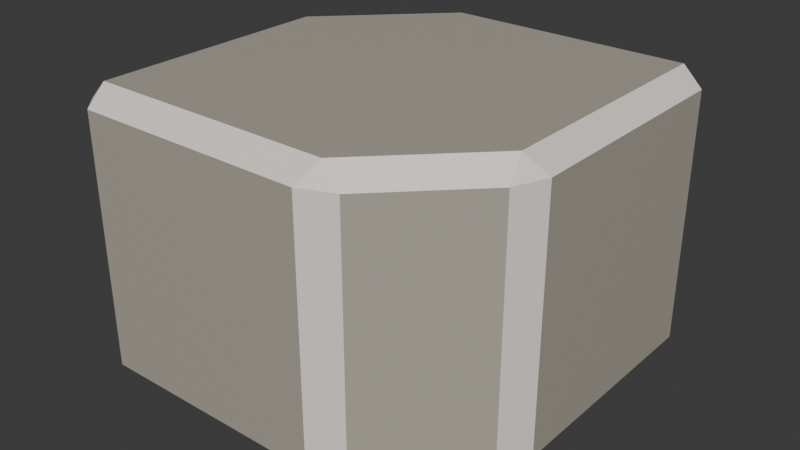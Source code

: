 # Source: rock_7.blend  (saved by Blender 4.3.34; exported with 4.5.12 LTS)
import bpy
from mathutils import Matrix  # noqa: F401  (used for matrix-valued properties, if any)

bpy.ops.wm.read_factory_settings(use_empty=True)
scene = bpy.context.scene
scene.name = 'Scene'

# ---- collections
col_collection = bpy.data.collections.new('Collection'); scene.collection.children.link(col_collection)

# ---- materials (node trees are filled in below, after node groups)
mat_rock_material_010 = bpy.data.materials.new('rock_material.010')
mat_edges_010 = bpy.data.materials.new('edges.010')

# ---- material node trees
mat_rock_material_010.use_nodes = True; mat_rock_material_010.node_tree.nodes.clear()
_N = mat_rock_material_010.node_tree.nodes; _L = mat_rock_material_010.node_tree.links
n0 = _N.new('ShaderNodeBsdfPrincipled'); n0.name = 'Principled BSDF'; n0.location = (10, 300)
n0.inputs[0].default_value = (0.4371, 0.4087, 0.3452, 1.0)
n1 = _N.new('ShaderNodeOutputMaterial'); n1.name = 'Material Output'; n1.location = (300, 300)
_L.new(n0.outputs[0], n1.inputs[0])
n1.is_active_output = True
mat_edges_010.use_nodes = True; mat_edges_010.node_tree.nodes.clear()
_N = mat_edges_010.node_tree.nodes; _L = mat_edges_010.node_tree.links
n0 = _N.new('ShaderNodeBsdfPrincipled'); n0.name = 'Principled BSDF'; n0.location = (10, 300)
n0.inputs[0].default_value = (0.9131, 0.8199, 0.7715, 1.0)
n1 = _N.new('ShaderNodeOutputMaterial'); n1.name = 'Material Output'; n1.location = (300, 300)
_L.new(n0.outputs[0], n1.inputs[0])
n1.is_active_output = True

# ---- world
world_world = bpy.data.worlds.new('World'); scene.world = world_world
world_world.use_nodes = True; world_world.node_tree.nodes.clear()
_N = world_world.node_tree.nodes; _L = world_world.node_tree.links
n0 = _N.new('ShaderNodeOutputWorld'); n0.name = 'World Output'; n0.location = (300, 300)
n1 = _N.new('ShaderNodeBackground'); n1.name = 'Background'; n1.location = (10, 300)
n1.inputs[0].default_value = (0.05088, 0.05088, 0.05088, 1.0)
_L.new(n1.outputs[0], n0.inputs[0])
n0.is_active_output = True
world_world.color = (0.05088, 0.05088, 0.05088)
world_world.sun_shadow_jitter_overblur = 0.0

# ---- meshes
me_cube_022 = bpy.data.meshes.new('Cube.022')
me_cube_022.from_pydata([(-0.3604, -0.3604, 0.005379), (-0.3604, -0.4004, 0.04538), (-0.4004, -0.3604, 0.04538), (-0.4004, -0.3604, 0.5673), (-0.3604, -0.4004, 0.5673), (-0.3604, -0.3604, 0.6073), (-0.4004, 0.3604, 0.04538), (-0.3604, 0.4004, 0.04538), (-0.3604, 0.3604, 0.005379), (0.3604, 0.3604, 0.005379), (0.3604, 0.4004, 0.04538), (0.4004, 0.3604, 0.04538), (0.3604, 0.4004, 0.5673), (0.3604, 0.3604, 0.6073), (0.4004, 0.3604, 0.5673), (0.3604, -0.1522, 0.005379), (0.4004, -0.1287, 0.04538), (0.3721, -0.197, 0.04538), (0.1287, -0.4004, 0.04538), (0.1522, -0.3604, 0.005379), (0.197, -0.3721, 0.04538), (0.1522, -0.3604, 0.6073), (0.1287, -0.4004, 0.5673), (0.197, -0.3721, 0.5673), (0.3604, -0.1522, 0.6073), (0.3721, -0.197, 0.5673), (0.4004, -0.1287, 0.5673), (-0.1369, 0.3604, 0.6073), (-0.1369, 0.4004, 0.5673), (-0.2188, 0.3677, 0.5747), (-0.3604, 0.4004, 0.3439), (-0.4004, 0.3604, 0.3439), (-0.3677, 0.3677, 0.4258), (-0.3604, 0.1369, 0.6073), (-0.3677, 0.2188, 0.5747), (-0.4004, 0.1369, 0.5673)], [], [(11, 14, 26, 16), (13, 27, 33, 5, 21, 24), (18, 22, 4, 1), (23, 20, 17, 25), (29, 32, 34), (2, 3, 35, 31, 6), (7, 30, 28, 12, 10), (0, 1, 2), (3, 4, 5), (6, 7, 8), (9, 10, 11), (12, 13, 14), (15, 16, 17), (18, 19, 20), (21, 22, 23), (24, 25, 26), (27, 28, 29), (30, 31, 32), (33, 34, 35), (8, 0, 2, 6), (1, 4, 3, 2), (9, 8, 7, 10), (14, 11, 10, 12), (24, 21, 23, 25), (22, 18, 20, 23), (19, 15, 17, 20), (16, 26, 25, 17), (11, 16, 15, 9), (18, 1, 0, 19), (13, 24, 26, 14), (21, 5, 4, 22), (33, 27, 29, 34), (28, 30, 32, 29), (31, 35, 34, 32), (12, 28, 27, 13), (35, 3, 5, 33), (30, 7, 6, 31), (8, 9, 15, 19, 0)])
me_cube_022.polygons.foreach_set('material_index', [0, 0, 0, 0, 0, 0, 0, 1, 1, 1, 1, 1, 1, 1, 1, 1, 1, 1, 1, 1, 1, 1, 1, 1, 1, 1, 1, 1, 1, 1, 1, 1, 1, 1, 1, 1, 1, 0])
_uv = me_cube_022.uv_layers.new(name='UVMap')
_uv.uv.foreach_set('vector', [0.3916, 0.5125, 0.6084, 0.5125, 0.6084, 0.6652, 0.3916, 0.6652, 0.6375, 0.5125, 0.7927, 0.5125, 0.8625, 0.5823, 0.8625, 0.7375, 0.7025, 0.7375, 0.6375, 0.6725, 0.3916, 0.8348, 0.6084, 0.8348, 0.6084, 0.9875, 0.3916, 0.9875, 0.6084, 0.8047, 0.3916, 0.8047, 0.3916, 0.6953, 0.6084, 0.6953, 0.7386, 0.4237, 0.5725, 0.2729, 0.6343, 0.2264, 0.3916, 0.01249, 0.6084, 0.01249, 0.6084, 0.1677, 0.5156, 0.2375, 0.3916, 0.2375, 0.3916, 0.2625, 0.5156, 0.2625, 0.6084, 0.3323, 0.6084, 0.4875, 0.3916, 0.4875, 0.1375, 0.7375, 0.1375, 0.75, 0.125, 0.7375, 0.6084, 0.01249, 0.6084, 0.0, 0.625, 0.01249, 0.125, 0.5125, 0.1375, 0.5, 0.1375, 0.5125, 0.3625, 0.5125, 0.3625, 0.5, 0.375, 0.5125, 0.6084, 0.4875, 0.625, 0.4875, 0.6084, 0.5, 0.3625, 0.6725, 0.375, 0.6652, 0.3662, 0.6865, 0.2902, 0.75, 0.2975, 0.7375, 0.3115, 0.7412, 0.625, 0.8275, 0.6084, 0.8348, 0.6084, 0.8223, 0.625, 0.685, 0.6084, 0.6953, 0.6084, 0.6777, 0.625, 0.3323, 0.6084, 0.3323, 0.6047, 0.3118, 0.5156, 0.25, 0.5156, 0.2375, 0.5428, 0.2347, 0.625, 0.1677, 0.6047, 0.1882, 0.6084, 0.1677, 0.1375, 0.5125, 0.1375, 0.7375, 0.125, 0.7375, 0.125, 0.5125, 0.3916, 0.0, 0.6084, 0.0, 0.6084, 0.01249, 0.3916, 0.01249, 0.3625, 0.5125, 0.1375, 0.5125, 0.1375, 0.5, 0.3625, 0.5, 0.6084, 0.5125, 0.3916, 0.5125, 0.3916, 0.4875, 0.6084, 0.4875, 0.625, 0.685, 0.625, 0.815, 0.6084, 0.8047, 0.6084, 0.6953, 0.6084, 0.8348, 0.3916, 0.8348, 0.3916, 0.8047, 0.6084, 0.8047, 0.2975, 0.7375, 0.3625, 0.6725, 0.3662, 0.6865, 0.3115, 0.7412, 0.3916, 0.6652, 0.6084, 0.6652, 0.6084, 0.6953, 0.3916, 0.6953, 0.3916, 0.5125, 0.3916, 0.6652, 0.3625, 0.6725, 0.3625, 0.5125, 0.2902, 0.75, 0.1375, 0.75, 0.1375, 0.7375, 0.2975, 0.7375, 0.6375, 0.5125, 0.6375, 0.6725, 0.6084, 0.6652, 0.6084, 0.5125, 0.625, 0.8275, 0.625, 0.9875, 0.6084, 0.9875, 0.6084, 0.8348, 0.6332, 0.1884, 0.7897, 0.4845, 0.7386, 0.4237, 0.6343, 0.2264, 0.6084, 0.3323, 0.5156, 0.2625, 0.5428, 0.2653, 0.6047, 0.3118, 0.5156, 0.2375, 0.6084, 0.1677, 0.6343, 0.2264, 0.5725, 0.2729, 0.6084, 0.4875, 0.6084, 0.3323, 0.625, 0.3323, 0.625, 0.4875, 0.6084, 0.1677, 0.6084, 0.01249, 0.625, 0.01249, 0.625, 0.1677, 0.5156, 0.2625, 0.3916, 0.2625, 0.3916, 0.2375, 0.5156, 0.2375, 0.1375, 0.5125, 0.3625, 0.5125, 0.3625, 0.6725, 0.2975, 0.7375, 0.1375, 0.7375])
me_cube_022.materials.append(mat_rock_material_010)
me_cube_022.materials.append(mat_edges_010)
me_cube_022.update()

# ---- objects
ob_rock7 = bpy.data.objects.new('rock7', me_cube_022)

# ---- transforms, parenting, visibility, modifiers, constraints
ob_rock7.location = (0.0, 0.0, 0.0)

# ---- collection membership
col_collection.objects.link(ob_rock7)

# ---- scene / render settings (as saved in the file)
scene.frame_start = 1; scene.frame_end = 250; scene.frame_set(1)
scene.render.engine = 'BLENDER_EEVEE_NEXT'
bpy.context.view_layer.update()

# ---- added for rendering (the .blend has no active camera and no usable light): camera, sun
cam_auto = bpy.data.cameras.new('AutoCamera')
cam_auto.lens = 50.0
cam_auto.sensor_width = 36.0
cam_auto.clip_end = 1000.0
ob_auto_camera = bpy.data.objects.new('AutoCamera', cam_auto)
scene.collection.objects.link(ob_auto_camera)
ob_auto_camera.location = (1.18658, -1.42389, 1.25562)
ob_auto_camera.rotation_euler = (1.09748, -7.21219e-08, 0.694738)
scene.camera = ob_auto_camera
light_auto_sun = bpy.data.lights.new('AutoSun', 'SUN')
light_auto_sun.energy = 3.0
light_auto_sun.angle = 0.0523599
ob_auto_sun = bpy.data.objects.new('AutoSun', light_auto_sun)
scene.collection.objects.link(ob_auto_sun)
ob_auto_sun.rotation_euler = (0.872665, 0.174533, 0.523599)
bpy.context.view_layer.update()
